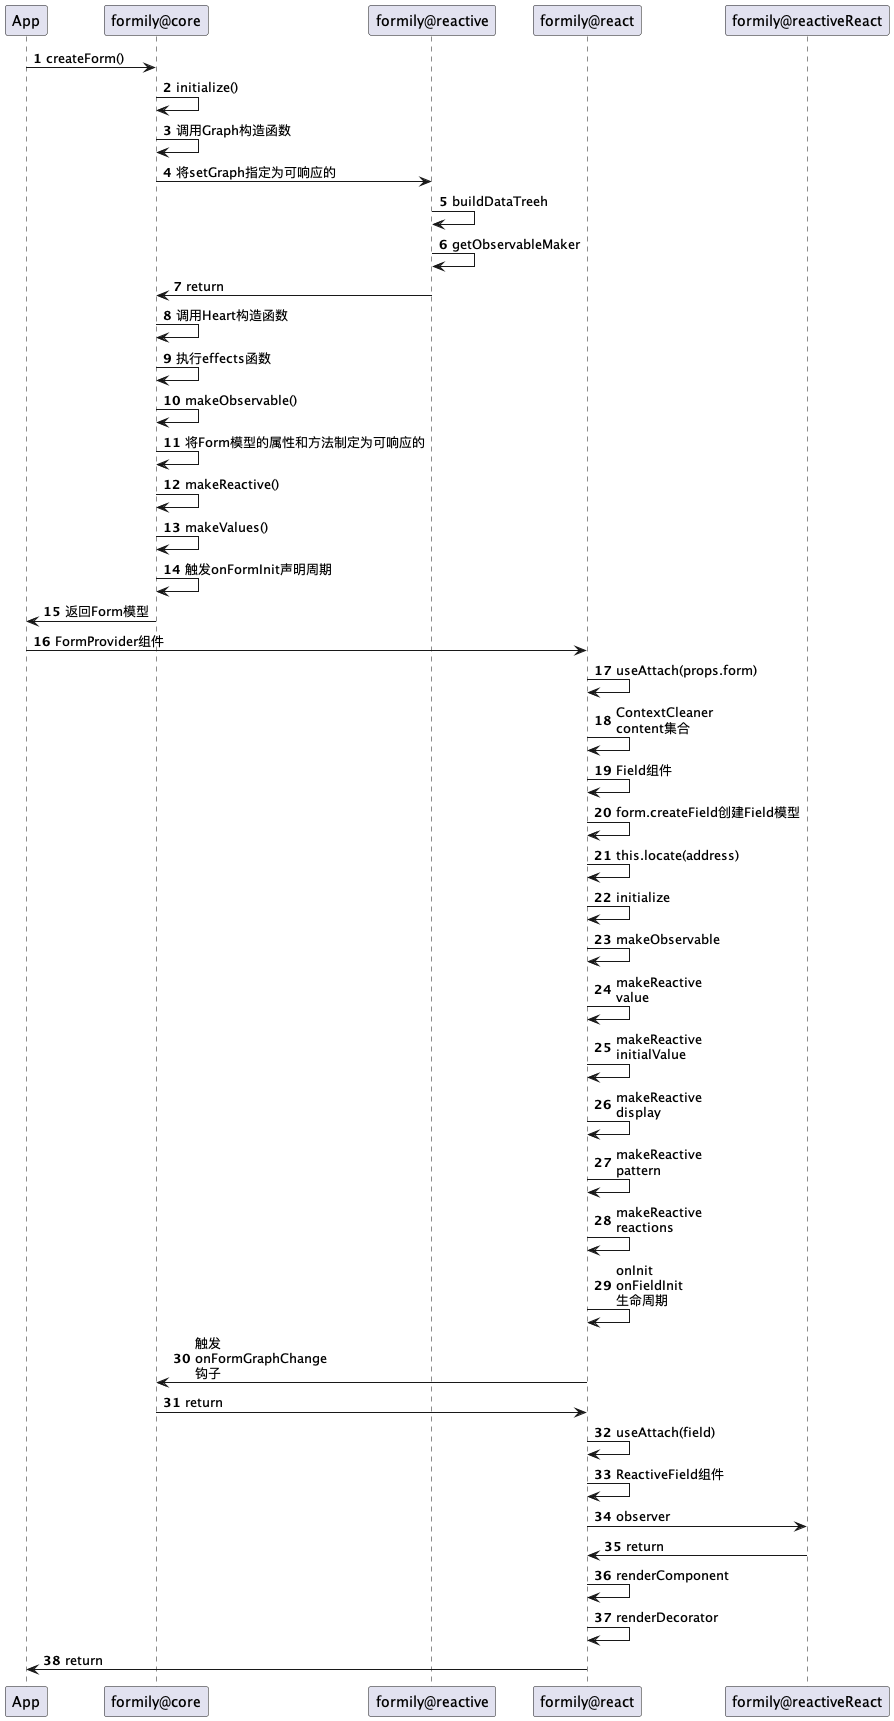

The diagram above was rendered by PlantUML. Its source (embedded in the PNG):
@startuml
skinparam maxMessageSize 40
autonumber
App -> formily@core: createForm()
formily@core -> formily@core: initialize()
formily@core -> formily@core: 调用Graph构造函数
formily@core -> formily@reactive: 将setGraph指定为可响应的
formily@reactive -> formily@reactive: buildDataTreeh
formily@reactive -> formily@reactive: getObservableMaker
formily@core <- formily@reactive: return
formily@core -> formily@core: 调用Heart构造函数
formily@core -> formily@core: 执行effects函数
formily@core -> formily@core: makeObservable()
formily@core -> formily@core: 将Form模型的属性和方法制定为可响应的
formily@core -> formily@core: makeReactive()
formily@core -> formily@core: makeValues()
formily@core -> formily@core: 触发onFormInit声明周期
formily@core -> App: 返回Form模型
App -> formily@react: FormProvider组件
formily@react -> formily@react: useAttach(props.form)
formily@react -> formily@react: ContextCleaner content集合
formily@react -> formily@react: Field组件
formily@react -> formily@react: form.createField创建Field模型
formily@react -> formily@react: this.locate(address)
formily@react -> formily@react: initialize
formily@react -> formily@react: makeObservable
formily@react -> formily@react: makeReactive value
formily@react -> formily@react: makeReactive initialValue
formily@react -> formily@react: makeReactive display
formily@react -> formily@react: makeReactive pattern
formily@react -> formily@react: makeReactive reactions
formily@react -> formily@react: onInit onFieldInit 生命周期
formily@react -> formily@core: 触发 onFormGraphChange 钩子
formily@core -> formily@react: return
formily@react -> formily@react: useAttach(field)
formily@react -> formily@react: ReactiveField组件
formily@react -> formily@reactiveReact: observer
formily@reactiveReact -> formily@react: return
formily@react -> formily@react: renderComponent
formily@react -> formily@react: renderDecorator
formily@react -> App: return
@enduml